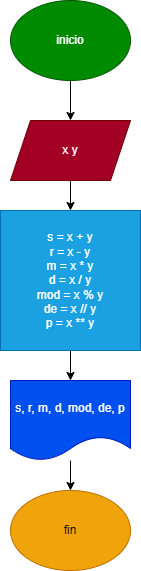

The diagram above was exported from draw.io. Its source (the exported page's mxGraphModel, read from the mxfile embedded in the PNG):
<mxGraphModel dx="1216" dy="792" grid="1" gridSize="10" guides="1" tooltips="1" connect="1" arrows="1" fold="1" page="1" pageScale="1" pageWidth="827" pageHeight="1169" math="0" shadow="0">
  <root>
    <mxCell id="0" />
    <mxCell id="1" parent="0" />
    <mxCell id="4" value="" style="edgeStyle=none;html=1;" edge="1" parent="1" source="2" target="3">
      <mxGeometry relative="1" as="geometry" />
    </mxCell>
    <mxCell id="2" value="inicio" style="ellipse;whiteSpace=wrap;html=1;fillColor=#008a00;fontColor=#ffffff;strokeColor=#005700;" vertex="1" parent="1">
      <mxGeometry x="320" y="100" width="120" height="80" as="geometry" />
    </mxCell>
    <mxCell id="6" value="" style="edgeStyle=none;html=1;" edge="1" parent="1" source="3" target="5">
      <mxGeometry relative="1" as="geometry" />
    </mxCell>
    <mxCell id="3" value="x y" style="shape=parallelogram;perimeter=parallelogramPerimeter;whiteSpace=wrap;html=1;fixedSize=1;fillColor=#a20025;fontColor=#ffffff;strokeColor=#6F0000;" vertex="1" parent="1">
      <mxGeometry x="320" y="220" width="120" height="60" as="geometry" />
    </mxCell>
    <mxCell id="8" value="" style="edgeStyle=none;html=1;" edge="1" parent="1" source="5" target="7">
      <mxGeometry relative="1" as="geometry" />
    </mxCell>
    <mxCell id="5" value="s = x + y&lt;br&gt;r = x - y&lt;br&gt;m = x * y&lt;br&gt;d = x / y&lt;br&gt;mod = x % y&lt;br&gt;de = x // y&lt;br&gt;p = x ** y" style="whiteSpace=wrap;html=1;aspect=fixed;fillColor=#1ba1e2;fontColor=#ffffff;strokeColor=#006EAF;" vertex="1" parent="1">
      <mxGeometry x="310" y="310" width="140" height="140" as="geometry" />
    </mxCell>
    <mxCell id="10" value="" style="edgeStyle=none;html=1;" edge="1" parent="1" source="7" target="9">
      <mxGeometry relative="1" as="geometry" />
    </mxCell>
    <mxCell id="7" value="s, r, m, d, mod, de, p" style="shape=document;whiteSpace=wrap;html=1;boundedLbl=1;fillColor=#0050ef;fontColor=#ffffff;strokeColor=#001DBC;" vertex="1" parent="1">
      <mxGeometry x="320" y="480" width="120" height="80" as="geometry" />
    </mxCell>
    <mxCell id="9" value="fin" style="ellipse;whiteSpace=wrap;html=1;fillColor=#f0a30a;fontColor=#000000;strokeColor=#BD7000;" vertex="1" parent="1">
      <mxGeometry x="320" y="590" width="120" height="80" as="geometry" />
    </mxCell>
  </root>
</mxGraphModel>